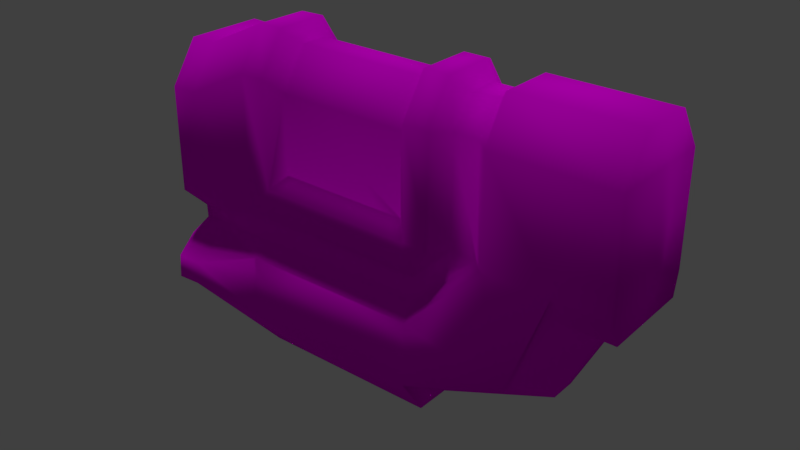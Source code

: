 # Source: FlameGun.blend  (saved by Blender 2.80.75; exported with 4.5.12 LTS)
import bpy
from mathutils import Matrix  # noqa: F401  (used for matrix-valued properties, if any)

bpy.ops.wm.read_factory_settings(use_empty=True)
scene = bpy.context.scene
scene.name = 'Scene'

# ---- collections
col_collection_1 = bpy.data.collections.new('Collection 1'); scene.collection.children.link(col_collection_1)

# ---- images (referenced by path relative to the original .blend; pixels are not part of the script)
import os
ASSET_DIR = os.environ.get("B2B_ASSET_DIR", "")  # directory of the original .blend (textures are referenced by path, not embedded)
HERE = os.path.dirname(os.path.abspath(__file__))  # packed textures are extracted next to this script under _unpacked/

def load_image(name, relpath, width, height, colorspace="sRGB"):
    """Load a texture the original file referenced (path relative to the .blend, or extracted next to this script)."""
    p = next((c for c in (os.path.join(HERE, relpath), os.path.join(ASSET_DIR, relpath)) if relpath and os.path.exists(c)), "")
    if p:
        img = bpy.data.images.load(p, check_existing=True)
        img.name = name
    else:  # same state as the original file: an image datablock whose file is absent (Cycles renders it pink)
        img = bpy.data.images.new(name, width, height)
        img.source = "FILE"
        img.filepath = "//" + (relpath or name)
    img.colorspace_settings.name = colorspace
    return img
img_jflameg1_png = load_image('JFlameG1.png', 'JFlameG1.png', 1024, 1024, 'sRGB')

# ---- materials (node trees are filled in below, after node groups)
mat_000_normal = bpy.data.materials.new('000_NORMAL_')
mat_000_normal.alpha_threshold = 0.0
mat_000_normal.use_transparent_shadow = False
mat_000_normal.roughness = 0.5
mat_000_normal.specular_intensity = 0.0
mat_000_normal.line_color = (0.0, 0.0, 0.0, 1.0)

# ---- material node trees
mat_000_normal.use_nodes = True; mat_000_normal.node_tree.nodes.clear()
_N = mat_000_normal.node_tree.nodes; _L = mat_000_normal.node_tree.links
n0 = _N.new('ShaderNodeOutputMaterial'); n0.name = 'Material Output'; n0.location = (300, 300)
n1 = _N.new('ShaderNodeBsdfDiffuse'); n1.name = 'Diffuse BSDF'; n1.location = (10, 300)
n1.inputs[1].default_value = 0.5
n2 = _N.new('ShaderNodeTexImage'); n2.name = 'Image Texture'; n2.location = (-280, 280)
n2.image = img_jflameg1_png
_L.new(n1.outputs[0], n0.inputs[0])
_L.new(n2.outputs[0], n1.inputs[0])
n0.is_active_output = True

# ---- world
world_world = bpy.data.worlds.new('World'); scene.world = world_world
world_world.color = (0.05088, 0.05088, 0.05088)
world_world.use_sun_shadow = False
world_world.sun_shadow_jitter_overblur = 0.0

# ---- lights
light_lamp = bpy.data.lights.new('Lamp', 'SUN')
light_lamp.transmission_factor = 0.0
light_lamp.cutoff_distance = 30.0
light_lamp.angle = 0.1993
light_lamp.energy = 1.0
light_lamp.shadow_buffer_clip_start = 1.001
light_lamp.shadow_soft_size = 0.1
light_lamp.shadow_cascade_max_distance = 1000.0

# ---- meshes
me_alphagun3_12_252 = bpy.data.meshes.new('AlphaGun3_12.252')
me_alphagun3_12_252.from_pydata([(-0.727, 0.1377, 0.4736), (0.9103, -0.1408, -0.04578), (0.9128, 0.09022, 0.565), (0.9123, 0.1663, -0.03193), (0.912, -0.1888, 0.4238), (0.5817, -0.1861, -0.3224), (0.7244, -0.1863, 0.05037), (-0.7278, -0.2848, -0.3639), (0.583, 0.188, -0.3206), (-0.7284, 0.1411, -0.1815), (-0.7269, 0.2797, -0.2745), (-0.7271, -0.2339, 0.3303), (-0.7282, -0.1406, -0.1365), (0.3479, 0.1384, 0.4236), (-0.3546, -0.09651, 0.566), (0.209, 0.1883, -0.4622), (-0.4465, 0.1867, -0.2286), (0.8176, -0.04507, -0.0907), (0.2077, -0.1858, -0.464), (-0.8212, 0.1415, -0.3687), (-0.7276, -0.09332, -0.508), (0.6773, -0.04541, -0.3698), (0.4436, -0.1426, 0.4241), (-0.7264, 0.2311, 0.3332), (0.348, 0.1403, 0.04921), (0.2091, 0.09044, 0.5651), (-0.3071, 0.1383, 0.3764), (0.2078, 0.1858, 0.05028), (0.1613, 0.04232, 0.5184), (0.2083, -0.09242, -0.6044), (0.2083, -0.1405, -0.09026), (-0.727, -0.2337, -0.045), (0.303, 0.09099, 0.5651), (0.2078, 0.1396, -0.1809), (-0.7283, 0.2314, -0.04212), (0.2078, 0.1839, 0.4246), (0.4417, 0.139, 0.4236), (0.3489, 0.04343, 0.5185), (0.4428, 0.04398, 0.5185), (0.4906, 0.09039, 0.5642), (-0.3539, 0.09055, 0.5669), (-0.3551, 0.1859, 0.423), (-0.7747, 0.09151, 0.4236), (-0.3058, 0.04485, 0.5169), (-0.7294, 0.2819, -0.3672), (0.9114, 0.1853, 0.4255), (0.7238, 0.1862, 0.05113), (-0.7742, -0.09302, -0.08983), (-0.7756, 0.1881, 0.00329), (-0.3527, -0.1885, 0.4257), (-0.729, -0.1351, 0.4744), (0.4899, -0.09667, 0.5633), (-0.4468, -0.1848, -0.04564), (-0.8233, -0.1417, -0.3693), (0.2083, -0.1886, 0.4239), (0.2084, -0.09662, 0.5642), (0.3022, -0.188, 0.4239), (0.3023, -0.09777, 0.5633), (-0.7287, 0.09565, -0.5106), (0.207, 0.09467, -0.6036), (0.4436, -0.1407, 0.04971), (0.2079, -0.1879, -0.04503), (-0.7282, 0.1391, -0.1335), (0.162, 0.1393, 0.3756), (-0.8207, -0.1386, -0.2781), (-0.8227, 0.1411, -0.2751), (-0.7269, -0.2796, -0.2805), (-0.6343, -0.288, -0.357), (-0.7284, -0.1385, -0.1845), (0.7246, -0.1403, -0.0448), (0.2083, 0.1889, -0.2295), (0.4418, 0.1409, 0.04923), (0.4893, 0.1874, 0.05033), (0.2072, -0.04549, -0.5561), (0.4893, 0.1855, 0.4247), (-0.4466, -0.09289, -0.6025), (0.5824, -0.1406, -0.3239), (0.3022, -0.1878, 0.04859), (0.819, 0.04768, -0.09287), (-0.775, -0.1861, 0.001586), (0.4899, -0.1867, 0.04863), (0.3497, -0.1415, 0.425), (-0.4472, -0.1863, -0.4621), (-0.4458, -0.1855, -0.2337), (0.4898, -0.1886, 0.423), (0.3016, 0.1844, 0.4246), (-0.7755, 0.09407, -0.08902), (0.2093, 0.1862, -0.04325), (-0.355, 0.1878, 0.04867), (-0.3066, 0.1397, 0.09569), (-0.4476, 0.1898, -0.4638), (0.9121, -0.1869, 0.04945), (0.3498, -0.1413, 0.0497), (-0.3073, -0.1416, 0.3778), (-0.3546, -0.1883, 0.05038), (-0.3087, -0.1401, 0.09698), (0.2084, -0.1884, 0.04858), (0.1605, -0.1408, 0.09516), (0.9101, -0.09681, 0.5641), (0.1604, 0.1389, 0.09816), (-0.7741, 0.1849, 0.2832), (-0.4477, 0.09609, -0.6051), (0.2084, 0.1411, -0.09067), (0.6766, 0.04547, -0.3686), (0.2089, -0.1852, -0.2312), (0.162, -0.04856, 0.5173), (0.1619, -0.1405, 0.3769), (-0.6332, -0.281, -0.2771), (0.3017, 0.1863, 0.0503), (-0.3072, -0.04962, 0.5181), (0.9115, 0.1856, 0.05021), (0.5823, 0.1408, -0.32), (0.3496, -0.04917, 0.5164), (0.2084, -0.1386, -0.4646), (0.4435, -0.04862, 0.5164), (-0.7736, -0.09747, 0.4262), (0.2078, -0.14, -0.1839), (-0.6346, 0.14, -0.1825), (-0.6331, 0.2802, -0.2745), (-0.6351, 0.09432, -0.5072), (-0.6358, -0.09274, -0.5081), (0.7246, 0.1635, -0.0329), (-0.4474, 0.1877, -0.04488), (-0.7757, -0.1894, 0.2857), (-0.6352, -0.1345, 0.4744), (-0.6332, 0.1366, 0.4727), (-0.4476, 0.09189, 0.5635), (-0.4464, -0.09709, 0.5661), (-0.6355, 0.2808, -0.3682), (0.2086, 0.04897, -0.5573), (0.2083, 0.1411, -0.4616), (-0.6333, -0.2333, 0.3303), (-0.4465, -0.1891, 0.4257), (-0.4464, -0.1391, -0.09182), (-0.6332, -0.2331, -0.04498), (-0.6344, -0.14, -0.1365), (-0.4469, -0.1386, -0.1854), (-0.6346, -0.1397, -0.1855), (-0.6326, 0.2317, 0.3333), (-0.4471, 0.1851, 0.4274), (-0.6343, 0.2338, -0.04552), (-0.4464, 0.1406, -0.08882), (-0.6347, 0.1358, -0.1266), (-0.4471, 0.1392, -0.179)], [], [(97, 93, 95), (97, 106, 93), (77, 54, 96), (77, 56, 54), (55, 54, 56), (56, 57, 55), (55, 32, 25), (28, 43, 109), (105, 28, 109), (94, 132, 52), (132, 49, 127), (49, 14, 127), (127, 40, 126), (61, 96, 94), (116, 133, 136), (116, 30, 133), (18, 83, 82), (18, 104, 83), (60, 81, 92), (60, 22, 81), (91, 4, 6), (80, 84, 22), (84, 4, 51), (112, 81, 22), (22, 114, 112), (112, 38, 37), (4, 98, 51), (51, 2, 39), (29, 82, 75), (29, 101, 59), (5, 6, 80), (69, 91, 6), (1, 91, 69), (132, 124, 131), (124, 126, 125), (134, 52, 131), (82, 107, 67), (136, 135, 137), (120, 75, 67), (75, 119, 101), (11, 131, 124), (124, 50, 11), (125, 0, 50), (31, 134, 131), (7, 67, 107), (66, 107, 137), (68, 12, 62), (9, 68, 62), (20, 120, 67), (58, 119, 120), (53, 65, 19), (53, 64, 65), (123, 115, 42), (79, 123, 100), (47, 79, 48), (100, 123, 42), (48, 79, 100), (86, 47, 48), (21, 113, 73), (21, 76, 113), (21, 129, 103), (17, 76, 21), (17, 103, 78), (99, 89, 26), (63, 99, 26), (108, 27, 35), (85, 108, 35), (122, 139, 88), (139, 126, 41), (87, 88, 27), (33, 143, 141), (102, 33, 141), (15, 90, 16), (70, 15, 16), (71, 24, 13), (36, 71, 13), (45, 110, 46), (72, 36, 74), (74, 39, 45), (46, 8, 72), (110, 121, 46), (110, 3, 121), (138, 125, 139), (140, 138, 122), (128, 118, 90), (117, 142, 143), (23, 125, 138), (34, 138, 140), (118, 128, 44), (117, 118, 10), (130, 103, 129), (111, 103, 130), (97, 95, 96), (96, 106, 97), (95, 93, 94), (96, 95, 94), (93, 105, 109), (93, 106, 105), (93, 109, 49), (93, 49, 94), (106, 96, 54), (106, 54, 105), (56, 77, 92), (77, 96, 61), (77, 61, 92), (54, 55, 105), (56, 92, 81), (81, 57, 56), (55, 57, 32), (55, 25, 105), (57, 81, 112), (57, 112, 37), (57, 37, 32), (25, 28, 105), (35, 25, 85), (25, 32, 85), (28, 25, 35), (85, 32, 13), (32, 37, 13), (26, 43, 28), (63, 26, 28), (35, 63, 28), (43, 14, 109), (14, 43, 40), (43, 26, 41), (40, 43, 41), (49, 109, 14), (52, 61, 94), (52, 133, 30), (52, 30, 61), (52, 132, 131), (134, 133, 52), (94, 49, 132), (132, 127, 124), (127, 14, 40), (127, 126, 124), (126, 40, 41), (125, 126, 139), (61, 30, 92), (116, 136, 104), (116, 60, 30), (116, 104, 80), (116, 80, 60), (136, 83, 104), (136, 133, 135), (137, 83, 136), (133, 134, 135), (30, 60, 92), (18, 82, 29), (5, 104, 18), (18, 113, 76), (18, 76, 5), (18, 29, 73), (18, 73, 113), (82, 83, 107), (75, 82, 67), (83, 137, 107), (80, 104, 5), (22, 60, 80), (22, 84, 114), (84, 80, 6), (84, 51, 114), (6, 4, 84), (112, 114, 38), (114, 51, 39), (114, 39, 38), (13, 37, 36), (37, 38, 36), (38, 39, 74), (74, 36, 38), (51, 98, 2), (39, 2, 45), (29, 75, 101), (29, 59, 73), (75, 120, 119), (73, 59, 129), (59, 101, 90), (90, 15, 59), (59, 15, 129), (101, 119, 128), (128, 90, 101), (6, 5, 76), (6, 76, 69), (69, 76, 17), (69, 17, 1), (1, 17, 78), (1, 78, 3), (131, 11, 31), (124, 125, 50), (23, 0, 125), (12, 135, 134), (134, 31, 12), (67, 7, 20), (107, 66, 7), (137, 135, 68), (137, 68, 66), (135, 12, 68), (120, 20, 58), (119, 58, 128), (11, 50, 123), (79, 31, 11), (11, 123, 79), (50, 115, 123), (50, 0, 115), (0, 42, 115), (0, 23, 100), (100, 42, 0), (47, 12, 31), (31, 79, 47), (7, 66, 53), (20, 7, 53), (66, 64, 53), (66, 68, 64), (68, 9, 64), (86, 62, 12), (12, 47, 86), (64, 9, 65), (142, 117, 9), (9, 62, 142), (9, 117, 10), (9, 10, 65), (62, 140, 142), (62, 34, 140), (62, 86, 34), (20, 53, 19), (19, 58, 20), (58, 44, 128), (58, 19, 44), (10, 44, 19), (19, 65, 10), (48, 100, 23), (48, 23, 34), (86, 48, 34), (21, 73, 129), (21, 103, 17), (103, 111, 78), (129, 15, 130), (111, 121, 78), (78, 121, 3), (99, 27, 89), (99, 63, 27), (89, 88, 26), (89, 27, 88), (41, 26, 88), (63, 35, 27), (108, 85, 24), (27, 108, 87), (108, 24, 87), (85, 13, 24), (122, 88, 87), (141, 122, 102), (122, 87, 102), (138, 139, 122), (122, 141, 140), (139, 41, 88), (87, 24, 102), (33, 70, 143), (33, 102, 71), (70, 33, 72), (33, 71, 72), (16, 143, 70), (142, 141, 143), (143, 16, 117), (142, 140, 141), (24, 71, 102), (15, 70, 8), (130, 15, 111), (15, 8, 111), (118, 16, 90), (16, 118, 117), (70, 72, 8), (71, 36, 72), (72, 74, 46), (74, 45, 46), (111, 8, 46), (46, 121, 111), (34, 23, 138), (118, 44, 10), (110, 45, 4), (45, 2, 4), (91, 110, 4), (91, 1, 110), (1, 3, 110), (2, 98, 4)])
me_alphagun3_12_252.polygons.foreach_set('use_smooth', [True] * 284)
_uv = me_alphagun3_12_252.uv_layers.new(name='UVMap')
_uv.uv.foreach_set('vector', [0.603, 0.6092, 0.6892, 0.7531, 0.603, 0.7532, 0.603, 0.6092, 0.6895, 0.6091, 0.6892, 0.7531, 0.6383, 0.4559, 0.6591, 0.3464, 0.6671, 0.4564, 0.6383, 0.4559, 0.6325, 0.3471, 0.6591, 0.3464, 0.656, 0.3068, 0.6591, 0.3464, 0.6325, 0.3471, 0.6325, 0.3471, 0.6335, 0.3072, 0.656, 0.3068, 0.656, 0.3068, 0.634, 0.2631, 0.6561, 0.2624, 0.7689, 0.6094, 0.7697, 0.7527, 0.7407, 0.7532, 0.741, 0.6092, 0.7689, 0.6094, 0.7407, 0.7532, 0.8425, 0.4724, 0.8897, 0.3562, 0.869, 0.5078, 0.8897, 0.3562, 0.8632, 0.3526, 0.8909, 0.313, 0.8632, 0.3526, 0.8676, 0.3124, 0.8909, 0.313, 0.8909, 0.313, 0.8683, 0.2658, 0.8926, 0.2642, 0.6651, 0.4843, 0.6671, 0.4564, 0.8425, 0.4724, 0.08596, 0.9888, 0.2866, 0.9595, 0.2869, 0.9882, 0.08596, 0.9888, 0.08566, 0.9601, 0.2866, 0.9595, 0.2899, 0.3245, 0.0838, 0.3964, 0.08672, 0.3225, 0.2899, 0.3245, 0.2938, 0.3951, 0.0838, 0.3964, 0.01324, 0.9175, 0.04145, 0.8022, 0.04203, 0.9173, 0.01324, 0.9175, 0.01266, 0.8026, 0.04145, 0.8022, 0.3906, 0.965, 0.3585, 0.8439, 0.4513, 0.9486, 0.5246, 0.9235, 0.4841, 0.8216, 0.5005, 0.8112, 0.4841, 0.8216, 0.3585, 0.8439, 0.4712, 0.7783, 0.0415, 0.7623, 0.04145, 0.8022, 0.01266, 0.8026, 0.01266, 0.8026, 0.01271, 0.7622, 0.0415, 0.7623, 0.0415, 0.7623, 0.0129, 0.7338, 0.04169, 0.7339, 0.3585, 0.8439, 0.352, 0.7867, 0.4712, 0.7783, 0.4712, 0.7783, 0.3502, 0.722, 0.4712, 0.7275, 0.2907, 0.2742, 0.08672, 0.3225, 0.09504, 0.2722, 0.2907, 0.2742, 0.09608, 0.2184, 0.2901, 0.2146, 0.4045, 0.3562, 0.4599, 0.4598, 0.3914, 0.468, 0.9037, 0.9515, 0.9635, 0.9512, 0.9241, 0.9743, 0.9514, 0.929, 0.9635, 0.9512, 0.9037, 0.9515, 0.8897, 0.3562, 0.9496, 0.3328, 0.9468, 0.39, 0.9496, 0.3328, 0.8926, 0.2642, 0.9491, 0.2427, 0.9332, 0.5104, 0.869, 0.5078, 0.9468, 0.39, 0.08672, 0.3225, 0.0196, 0.378, 0.01896, 0.3539, 0.2869, 0.9882, 0.3443, 0.9729, 0.3444, 0.9879, 0.03217, 0.2754, 0.09504, 0.2722, 0.01896, 0.3539, 0.09504, 0.2722, 0.03213, 0.2155, 0.09608, 0.2184, 0.9771, 0.3923, 0.9468, 0.39, 0.9496, 0.3328, 0.9496, 0.3328, 0.9804, 0.3341, 0.9771, 0.3923, 0.9491, 0.2427, 0.9804, 0.2422, 0.9804, 0.3341, 0.9637, 0.5147, 0.9332, 0.5104, 0.9468, 0.39, 0.1452, 0.7011, 0.1314, 0.6739, 0.1627, 0.6634, 0.1657, 0.6967, 0.1627, 0.6634, 0.2289, 0.6801, 0.2196, 0.7189, 0.2398, 0.7204, 0.2384, 0.8338, 0.2195, 0.8347, 0.2196, 0.7189, 0.2384, 0.8338, 0.1091, 0.7472, 0.08119, 0.7387, 0.1314, 0.6739, 0.1057, 0.7961, 0.07884, 0.8025, 0.08119, 0.7387, 0.1532, 0.7398, 0.1726, 0.8105, 0.1486, 0.8065, 0.1532, 0.7398, 0.1766, 0.7377, 0.1726, 0.8105, 0.5065, 0.1951, 0.5496, 0.2229, 0.5479, 0.2796, 0.4212, 0.197, 0.5065, 0.1951, 0.505, 0.3085, 0.3933, 0.2251, 0.4212, 0.197, 0.4209, 0.3085, 0.505, 0.3085, 0.5065, 0.1951, 0.5479, 0.2796, 0.4209, 0.3085, 0.4212, 0.197, 0.505, 0.3085, 0.3931, 0.2806, 0.3933, 0.2251, 0.4209, 0.3085, 0.816, 0.8988, 0.6863, 0.9407, 0.6631, 0.9041, 0.816, 0.8988, 0.8034, 0.9366, 0.6863, 0.9407, 0.816, 0.8988, 0.6617, 0.8713, 0.8166, 0.875, 0.917, 0.9036, 0.8034, 0.9366, 0.816, 0.8988, 0.917, 0.9036, 0.8166, 0.875, 0.9138, 0.8693, 0.907, 0.6098, 0.9076, 0.7531, 0.8214, 0.7532, 0.8218, 0.6092, 0.907, 0.6098, 0.8214, 0.7532, 0.6429, 0.1151, 0.6715, 0.1153, 0.6606, 0.2238, 0.6343, 0.222, 0.6429, 0.1151, 0.6606, 0.2238, 0.8743, 0.06817, 0.8913, 0.2202, 0.8468, 0.1017, 0.8913, 0.2202, 0.8926, 0.2642, 0.8648, 0.2219, 0.6695, 0.08736, 0.8468, 0.1017, 0.6715, 0.1153, 0.08596, 0.5075, 0.2869, 0.509, 0.2866, 0.5367, 0.08563, 0.5351, 0.08596, 0.5075, 0.2866, 0.5367, 0.29, 0.164, 0.08756, 0.1678, 0.08303, 0.09157, 0.2933, 0.09318, 0.29, 0.164, 0.08303, 0.09157, 0.01382, 0.5777, 0.04261, 0.5779, 0.04204, 0.6927, 0.01325, 0.6926, 0.01382, 0.5777, 0.04204, 0.6927, 0.3578, 0.6642, 0.3915, 0.5429, 0.4521, 0.56, 0.5245, 0.5864, 0.4999, 0.6959, 0.4838, 0.6858, 0.4838, 0.6858, 0.4712, 0.7275, 0.3578, 0.6642, 0.4599, 0.02898, 0.4048, 0.1323, 0.3914, 0.0204, 0.9635, 0.821, 0.9061, 0.8128, 0.9247, 0.7953, 0.9635, 0.821, 0.9533, 0.8385, 0.9061, 0.8128, 0.9485, 0.1874, 0.9491, 0.2427, 0.8913, 0.2202, 0.9378, 0.06654, 0.9485, 0.1874, 0.8743, 0.06817, 0.01961, 0.1408, 0.01886, 0.1122, 0.08756, 0.1678, 0.3444, 0.5082, 0.3444, 0.5254, 0.2869, 0.509, 0.9788, 0.1859, 0.9491, 0.2427, 0.9485, 0.1874, 0.9684, 0.06362, 0.9485, 0.1874, 0.9378, 0.06654, 0.1542, 0.886, 0.1183, 0.8693, 0.1372, 0.8447, 0.2257, 0.8747, 0.1542, 0.886, 0.1602, 0.8518, 0.686, 0.8344, 0.8166, 0.875, 0.6617, 0.8713, 0.8036, 0.8362, 0.8166, 0.875, 0.686, 0.8344, 0.6858, 0.4379, 0.8256, 0.4509, 0.6671, 0.4564, 0.6671, 0.4564, 0.6795, 0.3536, 0.6858, 0.4379, 0.8256, 0.4509, 0.8416, 0.3586, 0.8425, 0.4724, 0.6671, 0.4564, 0.8256, 0.4509, 0.8425, 0.4724, 0.6892, 0.7531, 0.741, 0.6092, 0.7407, 0.7532, 0.6892, 0.7531, 0.6895, 0.6091, 0.741, 0.6092, 0.8416, 0.3586, 0.8459, 0.3041, 0.8632, 0.3526, 0.8416, 0.3586, 0.8632, 0.3526, 0.8425, 0.4724, 0.6795, 0.3536, 0.6671, 0.4564, 0.6591, 0.3464, 0.6795, 0.3536, 0.6591, 0.3464, 0.6792, 0.3001, 0.6325, 0.3471, 0.6383, 0.4559, 0.6169, 0.4596, 0.6383, 0.4559, 0.6671, 0.4564, 0.6651, 0.4843, 0.6383, 0.4559, 0.6651, 0.4843, 0.6169, 0.4596, 0.6591, 0.3464, 0.656, 0.3068, 0.6792, 0.3001, 0.6325, 0.3471, 0.6169, 0.4596, 0.6126, 0.342, 0.6126, 0.342, 0.6335, 0.3072, 0.6325, 0.3471, 0.656, 0.3068, 0.6335, 0.3072, 0.634, 0.2631, 0.656, 0.3068, 0.6561, 0.2624, 0.6792, 0.3001, 0.6335, 0.3072, 0.6126, 0.342, 0.614, 0.2992, 0.6335, 0.3072, 0.614, 0.2992, 0.6124, 0.2697, 0.6335, 0.3072, 0.6124, 0.2697, 0.634, 0.2631, 0.6561, 0.2624, 0.6767, 0.2708, 0.6792, 0.3001, 0.6606, 0.2238, 0.6561, 0.2624, 0.6343, 0.222, 0.6561, 0.2624, 0.634, 0.2631, 0.6343, 0.222, 0.6767, 0.2708, 0.6561, 0.2624, 0.6606, 0.2238, 0.6343, 0.222, 0.634, 0.2631, 0.6148, 0.2256, 0.634, 0.2631, 0.6124, 0.2697, 0.6148, 0.2256, 0.8214, 0.7532, 0.7697, 0.7527, 0.7689, 0.6094, 0.8218, 0.6092, 0.8214, 0.7532, 0.7689, 0.6094, 0.6606, 0.2238, 0.6804, 0.2168, 0.6767, 0.2708, 0.8426, 0.272, 0.8676, 0.3124, 0.8459, 0.3041, 0.8676, 0.3124, 0.8426, 0.272, 0.8683, 0.2658, 0.8426, 0.272, 0.8424, 0.2156, 0.8648, 0.2219, 0.8683, 0.2658, 0.8426, 0.272, 0.8648, 0.2219, 0.8632, 0.3526, 0.8459, 0.3041, 0.8676, 0.3124, 0.869, 0.5078, 0.6651, 0.4843, 0.8425, 0.4724, 0.869, 0.5078, 0.8653, 0.5288, 0.6606, 0.5042, 0.869, 0.5078, 0.6606, 0.5042, 0.6651, 0.4843, 0.869, 0.5078, 0.8897, 0.3562, 0.9468, 0.39, 0.9332, 0.5104, 0.8653, 0.5288, 0.869, 0.5078, 0.8425, 0.4724, 0.8632, 0.3526, 0.8897, 0.3562, 0.8897, 0.3562, 0.8909, 0.313, 0.9496, 0.3328, 0.8909, 0.313, 0.8676, 0.3124, 0.8683, 0.2658, 0.8909, 0.313, 0.8926, 0.2642, 0.9496, 0.3328, 0.8926, 0.2642, 0.8683, 0.2658, 0.8648, 0.2219, 0.9491, 0.2427, 0.8926, 0.2642, 0.8913, 0.2202, 0.6651, 0.4843, 0.6606, 0.5042, 0.6169, 0.4596, 0.2924, 0.4158, 0.08534, 0.4173, 0.2938, 0.3951, 0.08596, 0.9888, 0.01324, 0.9175, 0.08566, 0.9601, 0.2924, 0.4158, 0.2938, 0.3951, 0.3914, 0.468, 0.2924, 0.4158, 0.3914, 0.468, 0.3732, 0.476, 0.08534, 0.4173, 0.0838, 0.3964, 0.2938, 0.3951, 0.2869, 0.9882, 0.2866, 0.9595, 0.3443, 0.9729, 0.02939, 0.4263, 0.0838, 0.3964, 0.08534, 0.4173, 0.8653, 0.5288, 0.9332, 0.5104, 0.9255, 0.5525, 0.08566, 0.9601, 0.01324, 0.9175, 0.04203, 0.9173, 0.2899, 0.3245, 0.08672, 0.3225, 0.2907, 0.2742, 0.4045, 0.3562, 0.2938, 0.3951, 0.2899, 0.3245, 0.6843, 0.9543, 0.6863, 0.9407, 0.8034, 0.9366, 0.6843, 0.9543, 0.8034, 0.9366, 0.8024, 0.9507, 0.6843, 0.9543, 0.6465, 0.9186, 0.6631, 0.9041, 0.6843, 0.9543, 0.6631, 0.9041, 0.6863, 0.9407, 0.08672, 0.3225, 0.0838, 0.3964, 0.0196, 0.378, 0.09504, 0.2722, 0.08672, 0.3225, 0.01896, 0.3539, 0.0838, 0.3964, 0.02939, 0.4263, 0.0196, 0.378, 0.3914, 0.468, 0.2938, 0.3951, 0.4045, 0.3562, 0.5005, 0.8112, 0.5427, 0.9159, 0.5246, 0.9235, 0.5005, 0.8112, 0.4841, 0.8216, 0.4953, 0.7686, 0.4841, 0.8216, 0.5246, 0.9235, 0.4513, 0.9486, 0.4841, 0.8216, 0.4712, 0.7783, 0.4953, 0.7686, 0.4513, 0.9486, 0.3585, 0.8439, 0.4841, 0.8216, 0.0415, 0.7623, 0.01271, 0.7622, 0.0129, 0.7338, 0.4953, 0.7686, 0.4712, 0.7783, 0.4712, 0.7275, 0.4953, 0.7686, 0.4712, 0.7275, 0.4928, 0.737, 0.04204, 0.6927, 0.04169, 0.7339, 0.01325, 0.6926, 0.04169, 0.7339, 0.0129, 0.7338, 0.01325, 0.6926, 0.4928, 0.737, 0.4712, 0.7275, 0.4838, 0.6858, 0.4838, 0.6858, 0.4999, 0.6959, 0.4928, 0.737, 0.4712, 0.7783, 0.352, 0.7867, 0.3502, 0.722, 0.4712, 0.7275, 0.3502, 0.722, 0.3578, 0.6642, 0.2907, 0.2742, 0.09504, 0.2722, 0.09608, 0.2184, 0.6465, 0.9186, 0.6463, 0.8572, 0.6631, 0.9041, 0.09504, 0.2722, 0.03217, 0.2754, 0.03213, 0.2155, 0.6631, 0.9041, 0.6463, 0.8572, 0.6617, 0.8713, 0.2901, 0.2146, 0.09608, 0.2184, 0.08756, 0.1678, 0.08756, 0.1678, 0.29, 0.164, 0.2901, 0.2146, 0.6463, 0.8572, 0.6836, 0.8211, 0.6617, 0.8713, 0.09608, 0.2184, 0.03213, 0.2155, 0.01961, 0.1408, 0.01961, 0.1408, 0.08756, 0.1678, 0.09608, 0.2184, 0.9241, 0.9743, 0.8024, 0.9507, 0.8034, 0.9366, 0.9241, 0.9743, 0.8034, 0.9366, 0.9037, 0.9515, 0.9037, 0.9515, 0.8034, 0.9366, 0.917, 0.9036, 0.9037, 0.9515, 0.917, 0.9036, 0.9514, 0.929, 0.9514, 0.929, 0.917, 0.9036, 0.9138, 0.8693, 0.9514, 0.929, 0.9138, 0.8693, 0.9533, 0.8385, 0.9468, 0.39, 0.9771, 0.3923, 0.9637, 0.5147, 0.9496, 0.3328, 0.9491, 0.2427, 0.9804, 0.3341, 0.9788, 0.1859, 0.9804, 0.2422, 0.9491, 0.2427, 0.9568, 0.5579, 0.9255, 0.5525, 0.9332, 0.5104, 0.9332, 0.5104, 0.9637, 0.5147, 0.9568, 0.5579, 0.1314, 0.6739, 0.1452, 0.7011, 0.1091, 0.7472, 0.1627, 0.6634, 0.1657, 0.6967, 0.1452, 0.7011, 0.2289, 0.6801, 0.2463, 0.6837, 0.2196, 0.7189, 0.2289, 0.6801, 0.2196, 0.7189, 0.1657, 0.6967, 0.2463, 0.6837, 0.2398, 0.7204, 0.2196, 0.7189, 0.08119, 0.7387, 0.1091, 0.7472, 0.1057, 0.7961, 0.07884, 0.8025, 0.1057, 0.7961, 0.1183, 0.8693, 0.5216, 0.1746, 0.5701, 0.2077, 0.5065, 0.1951, 0.4212, 0.197, 0.4036, 0.1766, 0.5216, 0.1746, 0.5216, 0.1746, 0.5065, 0.1951, 0.4212, 0.197, 0.5701, 0.2077, 0.5496, 0.2229, 0.5065, 0.1951, 0.5701, 0.2077, 0.5701, 0.2973, 0.5496, 0.2229, 0.5701, 0.2973, 0.5479, 0.2796, 0.5496, 0.2229, 0.5701, 0.2973, 0.5221, 0.3293, 0.505, 0.3085, 0.505, 0.3085, 0.5479, 0.2796, 0.5701, 0.2973, 0.3933, 0.2251, 0.3733, 0.2089, 0.4036, 0.1766, 0.4036, 0.1766, 0.4212, 0.197, 0.3933, 0.2251, 0.1452, 0.7011, 0.1657, 0.6967, 0.1532, 0.7398, 0.1091, 0.7472, 0.1452, 0.7011, 0.1532, 0.7398, 0.1657, 0.6967, 0.1766, 0.7377, 0.1532, 0.7398, 0.1657, 0.6967, 0.2196, 0.7189, 0.1766, 0.7377, 0.2196, 0.7189, 0.2195, 0.8347, 0.1766, 0.7377, 0.3931, 0.2806, 0.3738, 0.2963, 0.3733, 0.2089, 0.3733, 0.2089, 0.3933, 0.2251, 0.3931, 0.2806, 0.1766, 0.7377, 0.2195, 0.8347, 0.1726, 0.8105, 0.2463, 0.8715, 0.2257, 0.8747, 0.2195, 0.8347, 0.2195, 0.8347, 0.2384, 0.8338, 0.2463, 0.8715, 0.2195, 0.8347, 0.2257, 0.8747, 0.1602, 0.8518, 0.2195, 0.8347, 0.1602, 0.8518, 0.1726, 0.8105, 0.9625, 0.02041, 0.9378, 0.06654, 0.9311, 0.02572, 0.9625, 0.02041, 0.9684, 0.06362, 0.9378, 0.06654, 0.3738, 0.2963, 0.3931, 0.2806, 0.4041, 0.3278, 0.1091, 0.7472, 0.1532, 0.7398, 0.1486, 0.8065, 0.1486, 0.8065, 0.1057, 0.7961, 0.1091, 0.7472, 0.1057, 0.7961, 0.1372, 0.8447, 0.1183, 0.8693, 0.1057, 0.7961, 0.1486, 0.8065, 0.1372, 0.8447, 0.1602, 0.8518, 0.1372, 0.8447, 0.1486, 0.8065, 0.1486, 0.8065, 0.1726, 0.8105, 0.1602, 0.8518, 0.4209, 0.3085, 0.505, 0.3085, 0.5221, 0.3293, 0.4209, 0.3085, 0.5221, 0.3293, 0.4041, 0.3278, 0.3931, 0.2806, 0.4209, 0.3085, 0.4041, 0.3278, 0.816, 0.8988, 0.6631, 0.9041, 0.6617, 0.8713, 0.816, 0.8988, 0.8166, 0.875, 0.917, 0.9036, 0.8166, 0.875, 0.8036, 0.8362, 0.9138, 0.8693, 0.6617, 0.8713, 0.6836, 0.8211, 0.686, 0.8344, 0.8036, 0.8362, 0.9061, 0.8128, 0.9138, 0.8693, 0.9138, 0.8693, 0.9061, 0.8128, 0.9533, 0.8385, 0.689, 0.1344, 0.6715, 0.1153, 0.8285, 0.1227, 0.689, 0.1344, 0.6804, 0.2168, 0.6715, 0.1153, 0.8285, 0.1227, 0.8468, 0.1017, 0.8424, 0.2156, 0.8285, 0.1227, 0.6715, 0.1153, 0.8468, 0.1017, 0.8648, 0.2219, 0.8424, 0.2156, 0.8468, 0.1017, 0.6804, 0.2168, 0.6606, 0.2238, 0.6715, 0.1153, 0.6429, 0.1151, 0.6343, 0.222, 0.6224, 0.1106, 0.6715, 0.1153, 0.6429, 0.1151, 0.6695, 0.08736, 0.6429, 0.1151, 0.6224, 0.1106, 0.6695, 0.08736, 0.6343, 0.222, 0.6148, 0.2256, 0.6224, 0.1106, 0.8743, 0.06817, 0.8468, 0.1017, 0.6695, 0.08736, 0.8709, 0.04736, 0.8743, 0.06817, 0.666, 0.06747, 0.8743, 0.06817, 0.6695, 0.08736, 0.666, 0.06747, 0.9485, 0.1874, 0.8913, 0.2202, 0.8743, 0.06817, 0.8743, 0.06817, 0.8709, 0.04736, 0.9378, 0.06654, 0.8913, 0.2202, 0.8648, 0.2219, 0.8468, 0.1017, 0.6695, 0.08736, 0.6224, 0.1106, 0.666, 0.06747, 0.2918, 0.07121, 0.2933, 0.09318, 0.08448, 0.07015, 0.08596, 0.5075, 0.08563, 0.5351, 0.01382, 0.5777, 0.2933, 0.09318, 0.2918, 0.07121, 0.3914, 0.0204, 0.2918, 0.07121, 0.3727, 0.01266, 0.3914, 0.0204, 0.08303, 0.09157, 0.08448, 0.07015, 0.2933, 0.09318, 0.3444, 0.5254, 0.2866, 0.5367, 0.2869, 0.509, 0.08448, 0.07015, 0.08303, 0.09157, 0.02749, 0.06296, 0.9311, 0.02572, 0.9378, 0.06654, 0.8709, 0.04736, 0.04261, 0.5779, 0.01382, 0.5777, 0.08563, 0.5351, 0.29, 0.164, 0.2933, 0.09318, 0.4048, 0.1323, 0.686, 0.8344, 0.6836, 0.8211, 0.8036, 0.8362, 0.6836, 0.8211, 0.802, 0.8215, 0.8036, 0.8362, 0.01886, 0.1122, 0.08303, 0.09157, 0.08756, 0.1678, 0.08303, 0.09157, 0.01886, 0.1122, 0.02749, 0.06296, 0.2933, 0.09318, 0.3914, 0.0204, 0.4048, 0.1323, 0.5427, 0.5938, 0.4999, 0.6959, 0.5245, 0.5864, 0.5245, 0.5864, 0.4838, 0.6858, 0.4521, 0.56, 0.4838, 0.6858, 0.3578, 0.6642, 0.4521, 0.56, 0.8036, 0.8362, 0.802, 0.8215, 0.9247, 0.7953, 0.9247, 0.7953, 0.9061, 0.8128, 0.8036, 0.8362, 0.9684, 0.06362, 0.9788, 0.1859, 0.9485, 0.1874, 0.1542, 0.886, 0.1372, 0.8447, 0.1602, 0.8518, 0.707, 0.3456, 0.7065, 0.2305, 0.8213, 0.2304, 0.7065, 0.2305, 0.7355, 0.1875, 0.8213, 0.2304, 0.8213, 0.3453, 0.707, 0.3456, 0.8213, 0.2304, 0.8213, 0.3453, 0.8073, 0.3746, 0.707, 0.3456, 0.8073, 0.3746, 0.7131, 0.3708, 0.707, 0.3456, 0.7355, 0.1875, 0.7929, 0.1875, 0.8213, 0.2304])
me_alphagun3_12_252.materials.append(mat_000_normal)
me_alphagun3_12_252.use_remesh_preserve_volume = False
me_alphagun3_12_252.use_remesh_preserve_attributes = False
me_alphagun3_12_252.use_mirror_vertex_groups = False
me_alphagun3_12_252.update()

# ---- objects
ob_alphagun3_12 = bpy.data.objects.new('AlphaGun3_12', me_alphagun3_12_252)
ob_lamp = bpy.data.objects.new('Lamp', light_lamp)

# ---- transforms, parenting, visibility, modifiers, constraints
ob_alphagun3_12.location = (0.0, 0.0, 0.0)
ob_alphagun3_12.lineart.crease_threshold = 0.0
_vg = ob_alphagun3_12.vertex_groups.new(name='SKIN0')
ob_lamp.location = (4.076, 1.005, 5.904)
ob_lamp.lock_rotations_4d = False
ob_lamp.empty_display_type = 'ARROWS'
ob_lamp.color = (0.0, 0.0, 0.0, 0.0)
ob_lamp.lineart.crease_threshold = 0.0

# ---- collection membership
col_collection_1.objects.link(ob_alphagun3_12)
col_collection_1.objects.link(ob_lamp)

# ---- scene / render settings (as saved in the file)
scene.frame_start = 1; scene.frame_end = 250; scene.frame_set(250)
scene.render.engine = 'BLENDER_EEVEE_NEXT'
scene.render.resolution_percentage = 50
scene.render.dither_intensity = 0.0
scene.cycles.use_denoising = False
scene.cycles.samples = 128
scene.cycles.sampling_pattern = 'TABULATED_SOBOL'
scene.cycles.use_adaptive_sampling = False
scene.cycles.use_light_tree = False
scene.view_settings.view_transform = 'Standard'
bpy.context.view_layer.update()

# ---- added for rendering (the .blend has no active camera): camera
cam_auto = bpy.data.cameras.new('AutoCamera')
cam_auto.lens = 50.0
cam_auto.sensor_width = 36.0
cam_auto.clip_end = 1000.0
ob_auto_camera = bpy.data.objects.new('AutoCamera', cam_auto)
scene.collection.objects.link(ob_auto_camera)
ob_auto_camera.location = (2.05326, -2.41329, 1.5877)
ob_auto_camera.rotation_euler = (1.09748, -7.21219e-08, 0.694738)
scene.camera = ob_auto_camera
bpy.context.view_layer.update()
